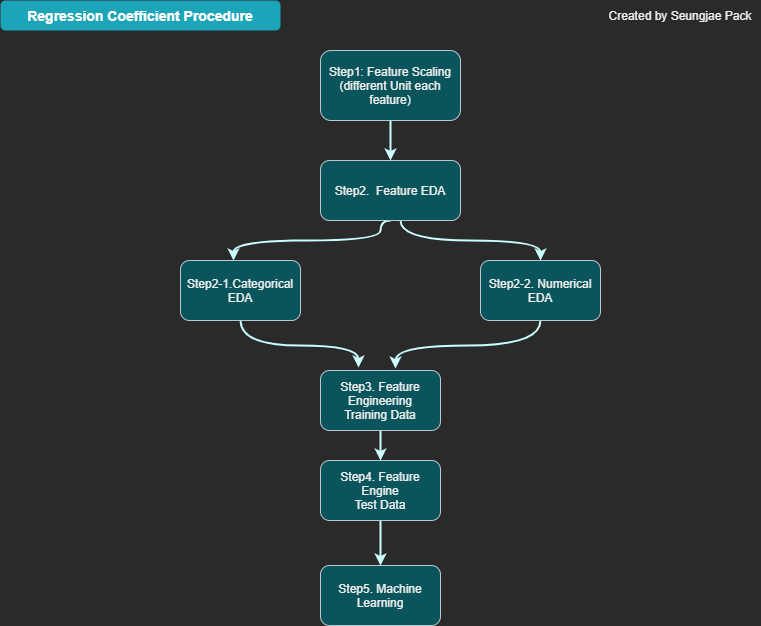

The diagram above was exported from draw.io. Its source (the exported page's mxGraphModel, read from the mxfile embedded in the PNG):
<mxGraphModel dx="2062" dy="1122" grid="1" gridSize="10" guides="1" tooltips="1" connect="1" arrows="1" fold="1" page="1" pageScale="1" pageWidth="1000" pageHeight="800" math="0" shadow="0">
  <root>
    <mxCell id="0" />
    <mxCell id="1" parent="0" />
    <mxCell id="gpbPr6wqInyV-E0kqNbY-7" style="edgeStyle=orthogonalEdgeStyle;orthogonalLoop=1;jettySize=auto;html=1;exitX=0.5;exitY=1;exitDx=0;exitDy=0;entryX=0.442;entryY=0;entryDx=0;entryDy=0;entryPerimeter=0;strokeColor=#CCFFFF;curved=1;fontColor=#331A00;strokeWidth=2;fillColor=#f9f7ed;" parent="1" source="TSsCgrd6c1vYy5cb1GoI-1" target="gpbPr6wqInyV-E0kqNbY-1" edge="1">
      <mxGeometry relative="1" as="geometry">
        <Array as="points">
          <mxPoint x="497" y="304" />
          <mxPoint x="497" y="324" />
          <mxPoint x="350" y="324" />
        </Array>
      </mxGeometry>
    </mxCell>
    <mxCell id="iXqlreCNPUNUG2ZupuJG-1" style="edgeStyle=orthogonalEdgeStyle;orthogonalLoop=1;jettySize=auto;html=1;strokeColor=#CCFFFF;curved=1;fontColor=#331A00;strokeWidth=2;fillColor=#f9f7ed;" parent="1" source="TSsCgrd6c1vYy5cb1GoI-1" target="gpbPr6wqInyV-E0kqNbY-2" edge="1">
      <mxGeometry relative="1" as="geometry">
        <Array as="points">
          <mxPoint x="517" y="324" />
          <mxPoint x="657" y="324" />
        </Array>
      </mxGeometry>
    </mxCell>
    <mxCell id="TSsCgrd6c1vYy5cb1GoI-1" value="Step2.&amp;nbsp; Feature EDA" style="whiteSpace=wrap;html=1;fillColor=#09555B;strokeColor=#BAC8D3;fontColor=#EEEEEE;rounded=1;" parent="1" vertex="1">
      <mxGeometry x="437" y="244" width="140" height="60" as="geometry" />
    </mxCell>
    <mxCell id="gpbPr6wqInyV-E0kqNbY-6" style="edgeStyle=orthogonalEdgeStyle;orthogonalLoop=1;jettySize=auto;html=1;exitX=0.5;exitY=1;exitDx=0;exitDy=0;entryX=0.5;entryY=0;entryDx=0;entryDy=0;strokeColor=#CCFFFF;curved=1;fontColor=#331A00;strokeWidth=2;fillColor=#f9f7ed;" parent="1" source="TSsCgrd6c1vYy5cb1GoI-2" target="TSsCgrd6c1vYy5cb1GoI-1" edge="1">
      <mxGeometry relative="1" as="geometry" />
    </mxCell>
    <mxCell id="TSsCgrd6c1vYy5cb1GoI-2" value="Step1: Feature Scaling&lt;br&gt;(different Unit each feature)" style="whiteSpace=wrap;html=1;fillColor=#09555B;strokeColor=#BAC8D3;fontColor=#EEEEEE;rounded=1;" parent="1" vertex="1">
      <mxGeometry x="437" y="134" width="140" height="70" as="geometry" />
    </mxCell>
    <mxCell id="gpbPr6wqInyV-E0kqNbY-10" style="edgeStyle=orthogonalEdgeStyle;orthogonalLoop=1;jettySize=auto;html=1;exitX=0.5;exitY=1;exitDx=0;exitDy=0;entryX=0.317;entryY=-0.05;entryDx=0;entryDy=0;entryPerimeter=0;strokeColor=#CCFFFF;curved=1;fontColor=#331A00;strokeWidth=2;fillColor=#f9f7ed;" parent="1" source="gpbPr6wqInyV-E0kqNbY-1" target="gpbPr6wqInyV-E0kqNbY-3" edge="1">
      <mxGeometry relative="1" as="geometry" />
    </mxCell>
    <mxCell id="gpbPr6wqInyV-E0kqNbY-1" value="Step2-1.Categorical EDA" style="whiteSpace=wrap;html=1;fillColor=#09555B;strokeColor=#BAC8D3;fontColor=#EEEEEE;rounded=1;" parent="1" vertex="1">
      <mxGeometry x="297" y="344" width="120" height="60" as="geometry" />
    </mxCell>
    <mxCell id="iXqlreCNPUNUG2ZupuJG-3" style="edgeStyle=orthogonalEdgeStyle;orthogonalLoop=1;jettySize=auto;html=1;exitX=0.5;exitY=1;exitDx=0;exitDy=0;entryX=0.625;entryY=-0.033;entryDx=0;entryDy=0;entryPerimeter=0;strokeColor=#CCFFFF;curved=1;fontColor=#331A00;fillColor=#f9f7ed;strokeWidth=2;" parent="1" source="gpbPr6wqInyV-E0kqNbY-2" target="gpbPr6wqInyV-E0kqNbY-3" edge="1">
      <mxGeometry relative="1" as="geometry" />
    </mxCell>
    <mxCell id="gpbPr6wqInyV-E0kqNbY-2" value="Step2-2. Numerical EDA" style="whiteSpace=wrap;html=1;fillColor=#09555B;strokeColor=#BAC8D3;fontColor=#EEEEEE;rounded=1;" parent="1" vertex="1">
      <mxGeometry x="597" y="344" width="120" height="60" as="geometry" />
    </mxCell>
    <mxCell id="iXqlreCNPUNUG2ZupuJG-2" style="edgeStyle=orthogonalEdgeStyle;orthogonalLoop=1;jettySize=auto;html=1;exitX=0.5;exitY=1;exitDx=0;exitDy=0;entryX=0.5;entryY=0;entryDx=0;entryDy=0;strokeColor=#CCFFFF;curved=1;fontColor=#331A00;strokeWidth=2;fillColor=#f9f7ed;" parent="1" source="gpbPr6wqInyV-E0kqNbY-3" target="gpbPr6wqInyV-E0kqNbY-5" edge="1">
      <mxGeometry relative="1" as="geometry" />
    </mxCell>
    <mxCell id="gpbPr6wqInyV-E0kqNbY-3" value="Step3. Feature Engineering&lt;br&gt;Training Data" style="whiteSpace=wrap;html=1;fillColor=#09555B;strokeColor=#BAC8D3;fontColor=#EEEEEE;rounded=1;" parent="1" vertex="1">
      <mxGeometry x="437" y="454" width="120" height="60" as="geometry" />
    </mxCell>
    <mxCell id="iXqlreCNPUNUG2ZupuJG-61" style="edgeStyle=orthogonalEdgeStyle;rounded=1;orthogonalLoop=1;jettySize=auto;html=1;exitX=0.5;exitY=1;exitDx=0;exitDy=0;entryX=0.5;entryY=0;entryDx=0;entryDy=0;strokeColor=#CCFFFF;curved=1;fontColor=#331A00;strokeWidth=2;fillColor=#f9f7ed;" parent="1" source="gpbPr6wqInyV-E0kqNbY-5" target="iXqlreCNPUNUG2ZupuJG-60" edge="1">
      <mxGeometry relative="1" as="geometry" />
    </mxCell>
    <mxCell id="gpbPr6wqInyV-E0kqNbY-5" value="Step4. Feature Engine&lt;br&gt;Test Data" style="whiteSpace=wrap;html=1;fillColor=#09555B;strokeColor=#BAC8D3;fontColor=#EEEEEE;rounded=1;" parent="1" vertex="1">
      <mxGeometry x="437" y="544" width="120" height="60" as="geometry" />
    </mxCell>
    <mxCell id="iXqlreCNPUNUG2ZupuJG-60" value="Step5. Machine Learning" style="whiteSpace=wrap;html=1;fillColor=#09555B;strokeColor=#BAC8D3;fontColor=#EEEEEE;rounded=1;" parent="1" vertex="1">
      <mxGeometry x="437" y="649" width="120" height="60" as="geometry" />
    </mxCell>
    <mxCell id="TMhsJ5_aq-nf8nWLtKNO-1" value="Regression Coefficient Procedure" style="html=1;shadow=0;dashed=0;shape=mxgraph.bootstrap.rrect;rSize=5;strokeColor=none;strokeWidth=1;fillColor=#1CA5B8;fontColor=#FFFFFF;whiteSpace=wrap;align=center;verticalAlign=middle;spacingLeft=0;fontStyle=1;fontSize=14;spacing=5;" vertex="1" parent="1">
      <mxGeometry x="117" y="84" width="280" height="30" as="geometry" />
    </mxCell>
    <mxCell id="TMhsJ5_aq-nf8nWLtKNO-2" value="Created by Seungjae Pack" style="text;html=1;strokeColor=none;fillColor=none;align=center;verticalAlign=middle;whiteSpace=wrap;rounded=0;" vertex="1" parent="1">
      <mxGeometry x="717" y="84" width="160" height="30" as="geometry" />
    </mxCell>
  </root>
</mxGraphModel>